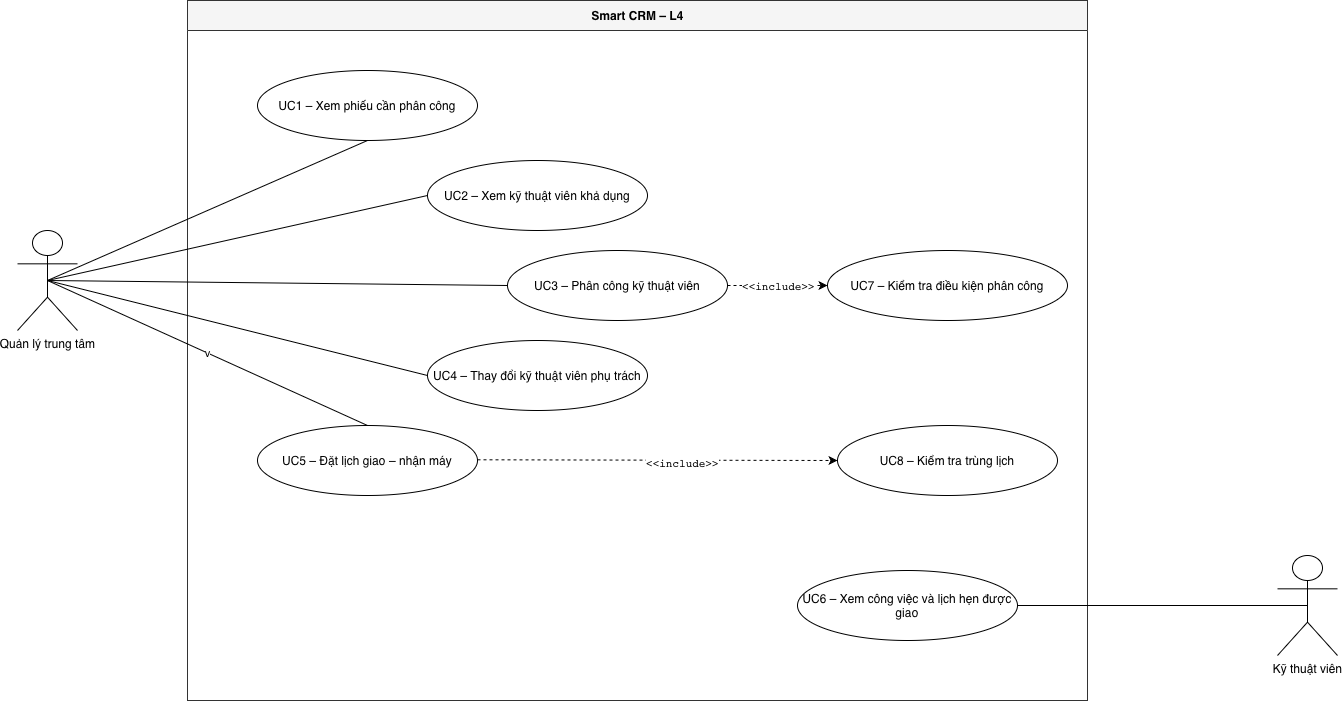

The diagram above was exported from draw.io. Its source (the exported page's mxGraphModel, read from the mxfile embedded in the PNG):
<mxGraphModel dx="1438" dy="899" grid="1" gridSize="10" guides="1" tooltips="1" connect="1" arrows="1" fold="1" page="1" pageScale="1" pageWidth="1600" pageHeight="1000" math="0" shadow="0" adaptiveColors="auto">
  <root>
    <mxCell id="0" />
    <mxCell id="1" parent="0" />
    <mxCell id="boundary" parent="1" style="swimlane;startSize=30;horizontal=1;fillColor=#f5f5f5;strokeColor=#333333;fontStyle=1;html=1;" value="Smart CRM – L4" vertex="1">
      <mxGeometry height="700" width="900" x="230" y="100" as="geometry" />
    </mxCell>
    <mxCell id="uc1" parent="boundary" style="ellipse;whiteSpace=wrap;html=1;" value="UC1 – Xem phiếu cần phân công" vertex="1">
      <mxGeometry height="70" width="220" x="70" y="70" as="geometry" />
    </mxCell>
    <mxCell id="uc2" parent="boundary" style="ellipse;whiteSpace=wrap;html=1;" value="UC2 – Xem kỹ thuật viên khả dụng" vertex="1">
      <mxGeometry height="70" width="220" x="240" y="160" as="geometry" />
    </mxCell>
    <mxCell id="uc3" parent="boundary" style="ellipse;whiteSpace=wrap;html=1;" value="UC3 – Phân công kỹ thuật viên" vertex="1">
      <mxGeometry height="70" width="220" x="320" y="250" as="geometry" />
    </mxCell>
    <mxCell id="uc4" parent="boundary" style="ellipse;whiteSpace=wrap;html=1;" value="UC4 – Thay đổi kỹ thuật viên phụ trách" vertex="1">
      <mxGeometry height="70" width="220" x="240" y="340" as="geometry" />
    </mxCell>
    <mxCell id="uc5" parent="boundary" style="ellipse;whiteSpace=wrap;html=1;" value="UC5 – Đặt lịch giao – nhận máy" vertex="1">
      <mxGeometry height="70" width="220" x="70" y="425" as="geometry" />
    </mxCell>
    <mxCell id="uc7" parent="boundary" style="ellipse;whiteSpace=wrap;html=1;" value="UC7 – Kiểm tra điều kiện phân công" vertex="1">
      <mxGeometry height="70" width="240" x="640" y="250" as="geometry" />
    </mxCell>
    <mxCell id="uc8" parent="boundary" style="ellipse;whiteSpace=wrap;html=1;" value="UC8 – Kiểm tra trùng lịch" vertex="1">
      <mxGeometry height="70" width="220" x="650" y="425" as="geometry" />
    </mxCell>
    <mxCell id="uc6" parent="boundary" style="ellipse;whiteSpace=wrap;html=1;" value="UC6 – Xem công việc và lịch hẹn được giao" vertex="1">
      <mxGeometry height="70" width="220" x="610" y="570" as="geometry" />
    </mxCell>
    <mxCell id="pn2KvlaN2ZRjOAvRgj4v-8" edge="1" parent="boundary" source="uc3" style="endArrow=classic;dashed=1;html=1;rounded=0;entryX=0;entryY=0.5;entryDx=0;entryDy=0;exitX=1;exitY=0.5;exitDx=0;exitDy=0;endFill=1;" target="uc7" value="">
      <mxGeometry height="50" relative="1" width="50" as="geometry">
        <mxPoint x="330" y="370" as="sourcePoint" />
        <mxPoint x="380" y="320" as="targetPoint" />
      </mxGeometry>
    </mxCell>
    <mxCell id="pn2KvlaN2ZRjOAvRgj4v-10" connectable="0" parent="pn2KvlaN2ZRjOAvRgj4v-8" style="edgeLabel;html=1;align=center;verticalAlign=middle;resizable=0;points=[];" value="&lt;pre dir=&quot;ltr&quot; style=&quot;text-align: start;&quot;&gt;&lt;code&gt;&amp;lt;&amp;lt;include&amp;gt;&amp;gt;&lt;/code&gt;&lt;/pre&gt;" vertex="1">
      <mxGeometry relative="1" x="-0.0057" as="geometry">
        <mxPoint as="offset" />
      </mxGeometry>
    </mxCell>
    <mxCell id="pn2KvlaN2ZRjOAvRgj4v-9" edge="1" parent="boundary" style="endArrow=classic;dashed=1;html=1;rounded=0;exitX=1;exitY=0.5;exitDx=0;exitDy=0;endFill=1;" target="uc8" value="">
      <mxGeometry height="50" relative="1" width="50" as="geometry">
        <mxPoint x="290" y="459.28999999999996" as="sourcePoint" />
        <mxPoint x="350" y="459.28999999999996" as="targetPoint" />
      </mxGeometry>
    </mxCell>
    <mxCell id="pn2KvlaN2ZRjOAvRgj4v-11" connectable="0" parent="pn2KvlaN2ZRjOAvRgj4v-9" style="edgeLabel;html=1;align=center;verticalAlign=middle;resizable=0;points=[];" value="&lt;pre dir=&quot;ltr&quot; style=&quot;text-align: start;&quot;&gt;&lt;code&gt;&amp;lt;&amp;lt;include&amp;gt;&amp;gt;&lt;/code&gt;&lt;/pre&gt;" vertex="1">
      <mxGeometry relative="1" x="0.1404" y="-3" as="geometry">
        <mxPoint as="offset" />
      </mxGeometry>
    </mxCell>
    <mxCell id="actor_manager" parent="1" style="shape=umlActor;verticalLabelPosition=bottom;verticalAlign=top;html=1;" value="Quản lý trung tâm" vertex="1">
      <mxGeometry height="100" width="60" x="60" y="330" as="geometry" />
    </mxCell>
    <mxCell id="actor_technician" parent="1" style="shape=umlActor;verticalLabelPosition=bottom;verticalAlign=top;html=1;" value="Kỹ thuật viên" vertex="1">
      <mxGeometry height="100" width="60" x="1320" y="655" as="geometry" />
    </mxCell>
    <mxCell id="pn2KvlaN2ZRjOAvRgj4v-1" edge="1" parent="1" source="actor_manager" style="endArrow=none;html=1;rounded=0;exitX=0.5;exitY=0.5;exitDx=0;exitDy=0;exitPerimeter=0;entryX=0.5;entryY=1;entryDx=0;entryDy=0;" target="uc1" value="">
      <mxGeometry height="50" relative="1" width="50" as="geometry">
        <mxPoint x="360" y="450" as="sourcePoint" />
        <mxPoint x="410" y="400" as="targetPoint" />
      </mxGeometry>
    </mxCell>
    <mxCell id="pn2KvlaN2ZRjOAvRgj4v-2" edge="1" parent="1" source="actor_manager" style="endArrow=none;html=1;rounded=0;exitX=0.5;exitY=0.5;exitDx=0;exitDy=0;exitPerimeter=0;entryX=0;entryY=0.5;entryDx=0;entryDy=0;" target="uc2" value="">
      <mxGeometry height="50" relative="1" width="50" as="geometry">
        <mxPoint x="280" y="450" as="sourcePoint" />
        <mxPoint x="600" y="310" as="targetPoint" />
      </mxGeometry>
    </mxCell>
    <mxCell id="pn2KvlaN2ZRjOAvRgj4v-3" edge="1" parent="1" source="actor_manager" style="endArrow=none;html=1;rounded=0;exitX=0.5;exitY=0.5;exitDx=0;exitDy=0;exitPerimeter=0;entryX=0;entryY=0.5;entryDx=0;entryDy=0;" target="uc3" value="">
      <mxGeometry height="50" relative="1" width="50" as="geometry">
        <mxPoint x="390" y="640" as="sourcePoint" />
        <mxPoint x="710" y="500" as="targetPoint" />
      </mxGeometry>
    </mxCell>
    <mxCell id="pn2KvlaN2ZRjOAvRgj4v-4" edge="1" parent="1" source="actor_manager" style="endArrow=none;html=1;rounded=0;exitX=0.5;exitY=0.5;exitDx=0;exitDy=0;exitPerimeter=0;entryX=0;entryY=0.5;entryDx=0;entryDy=0;" target="uc4" value="">
      <mxGeometry height="50" relative="1" width="50" as="geometry">
        <mxPoint x="460" y="670" as="sourcePoint" />
        <mxPoint x="780" y="530" as="targetPoint" />
      </mxGeometry>
    </mxCell>
    <mxCell id="pn2KvlaN2ZRjOAvRgj4v-5" edge="1" parent="1" source="actor_manager" style="endArrow=none;html=1;rounded=0;exitX=0.5;exitY=0.5;exitDx=0;exitDy=0;exitPerimeter=0;entryX=0.5;entryY=0;entryDx=0;entryDy=0;" target="uc5" value="v">
      <mxGeometry height="50" relative="1" width="50" as="geometry">
        <mxPoint x="260" y="430" as="sourcePoint" />
        <mxPoint x="580" y="290" as="targetPoint" />
      </mxGeometry>
    </mxCell>
    <mxCell id="pn2KvlaN2ZRjOAvRgj4v-6" edge="1" parent="1" source="uc6" style="endArrow=none;html=1;rounded=0;exitX=1;exitY=0.5;exitDx=0;exitDy=0;entryX=0.5;entryY=0.5;entryDx=0;entryDy=0;entryPerimeter=0;" target="actor_technician" value="">
      <mxGeometry height="50" relative="1" width="50" as="geometry">
        <Array as="points" />
        <mxPoint x="730" y="560" as="sourcePoint" />
        <mxPoint x="1050" y="420" as="targetPoint" />
      </mxGeometry>
    </mxCell>
  </root>
</mxGraphModel>